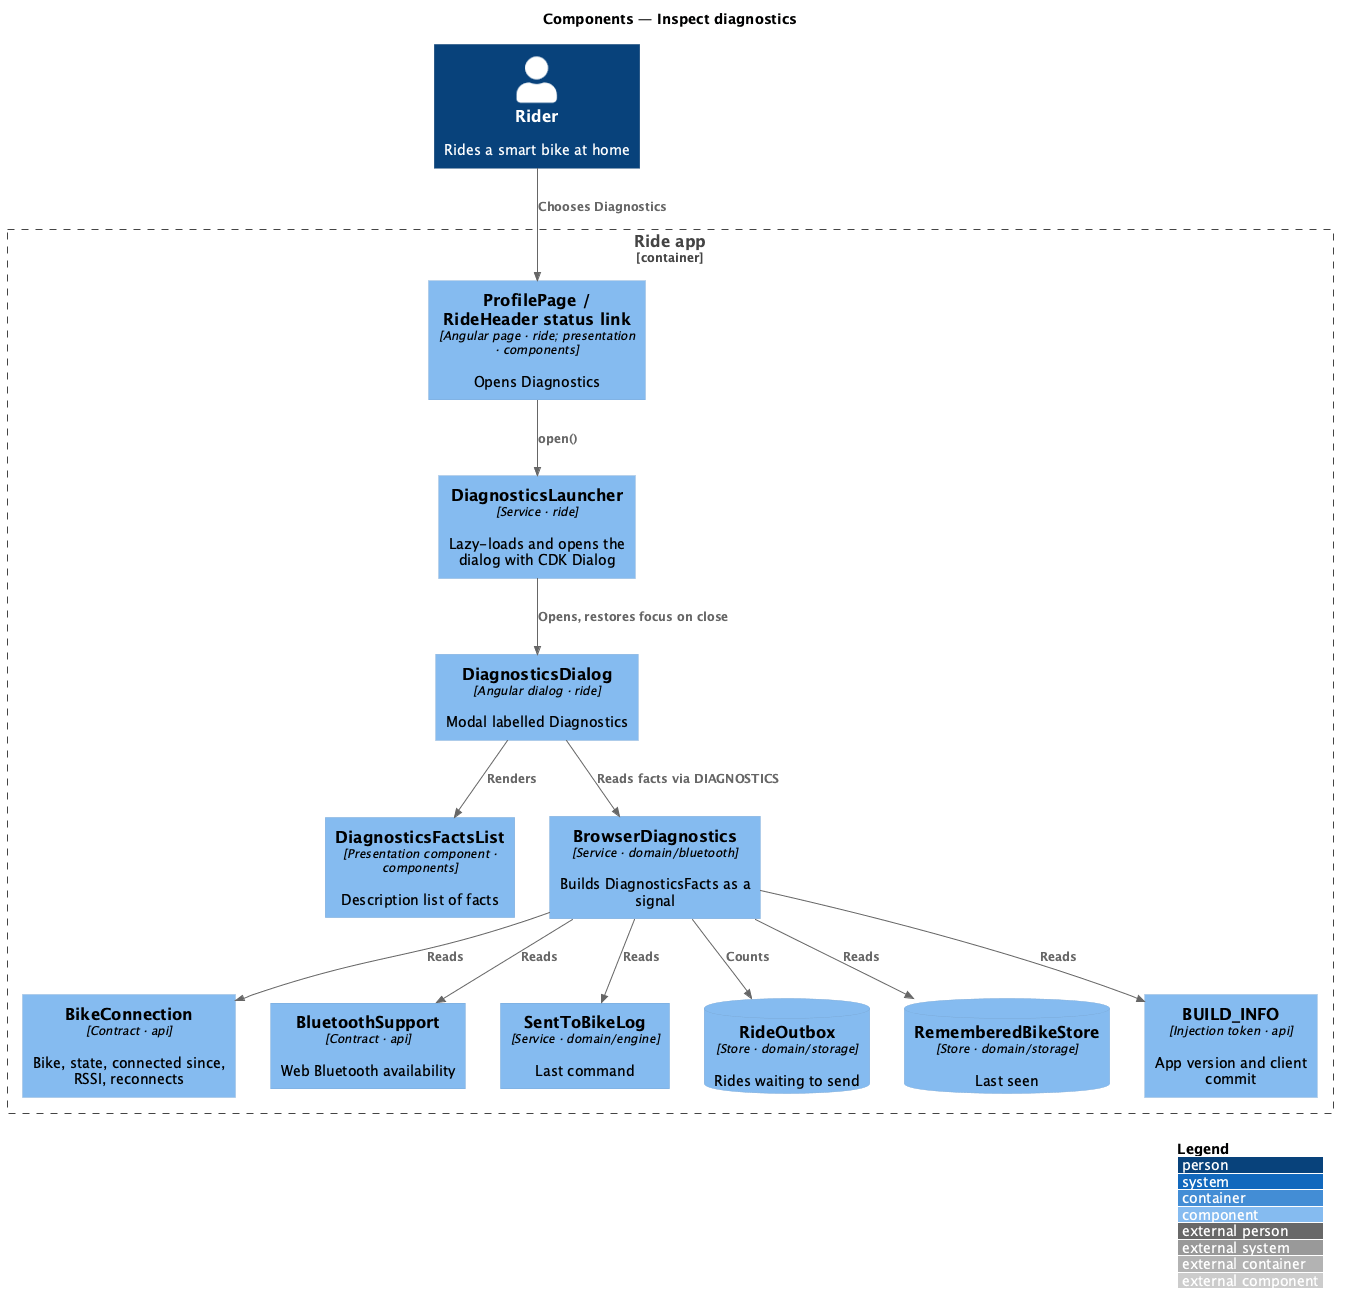

The diagram above was rendered by PlantUML. Its source (embedded in the PNG):
@startuml
!include <C4/C4_Component>
LAYOUT_WITH_LEGEND()
title Components — Inspect diagnostics
Person(rider, "Rider", "Rides a smart bike at home")
Container_Boundary(app, "Ride app") {
  Component(opener, "ProfilePage / RideHeader status link", "Angular page · ride; presentation · components", "Opens Diagnostics")
  Component(launcher, "DiagnosticsLauncher", "Service · ride", "Lazy-loads and opens the dialog with CDK Dialog")
  Component(dialog, "DiagnosticsDialog", "Angular dialog · ride", "Modal labelled Diagnostics")
  Component(facts, "DiagnosticsFactsList", "Presentation component · components", "Description list of facts")
  Component(reporter, "BrowserDiagnostics", "Service · domain/bluetooth", "Builds DiagnosticsFacts as a signal")
  Component(conn, "BikeConnection", "Contract · api", "Bike, state, connected since, RSSI, reconnects")
  Component(support, "BluetoothSupport", "Contract · api", "Web Bluetooth availability")
  Component(sent, "SentToBikeLog", "Service · domain/engine", "Last command")
  ComponentDb(outbox, "RideOutbox", "Store · domain/storage", "Rides waiting to send")
  ComponentDb(remembered, "RememberedBikeStore", "Store · domain/storage", "Last seen")
  Component(build, "BUILD_INFO", "Injection token · api", "App version and client commit")
}
Rel(rider, opener, "Chooses Diagnostics")
Rel(opener, launcher, "open()")
Rel(launcher, dialog, "Opens, restores focus on close")
Rel(dialog, reporter, "Reads facts via DIAGNOSTICS")
Rel(dialog, facts, "Renders")
Rel(reporter, conn, "Reads")
Rel(reporter, support, "Reads")
Rel(reporter, sent, "Reads")
Rel(reporter, outbox, "Counts")
Rel(reporter, remembered, "Reads")
Rel(reporter, build, "Reads")
@enduml